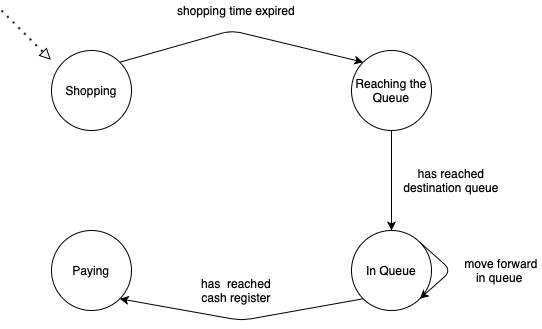

The diagram above was exported from draw.io. Its source (the exported page's mxGraphModel, read from the mxfile embedded in the PNG):
<mxGraphModel dx="786" dy="488" grid="1" gridSize="10" guides="1" tooltips="1" connect="1" arrows="1" fold="1" page="1" pageScale="1" pageWidth="827" pageHeight="1169" math="0" shadow="0">
  <root>
    <mxCell id="0" />
    <mxCell id="1" parent="0" />
    <mxCell id="xpT9mpMWUq7ndDs8DDaW-1" value="Shopping" style="ellipse;whiteSpace=wrap;html=1;aspect=fixed;" vertex="1" parent="1">
      <mxGeometry x="160" y="140" width="80" height="80" as="geometry" />
    </mxCell>
    <mxCell id="xpT9mpMWUq7ndDs8DDaW-2" value="Reaching the Queue" style="ellipse;whiteSpace=wrap;html=1;aspect=fixed;" vertex="1" parent="1">
      <mxGeometry x="460" y="140" width="80" height="80" as="geometry" />
    </mxCell>
    <mxCell id="xpT9mpMWUq7ndDs8DDaW-3" value="In Queue" style="ellipse;whiteSpace=wrap;html=1;aspect=fixed;" vertex="1" parent="1">
      <mxGeometry x="460" y="320" width="80" height="80" as="geometry" />
    </mxCell>
    <mxCell id="xpT9mpMWUq7ndDs8DDaW-5" value="Paying" style="ellipse;whiteSpace=wrap;html=1;aspect=fixed;" vertex="1" parent="1">
      <mxGeometry x="160" y="320" width="80" height="80" as="geometry" />
    </mxCell>
    <mxCell id="xpT9mpMWUq7ndDs8DDaW-12" value="" style="endArrow=classic;html=1;exitX=1;exitY=0;exitDx=0;exitDy=0;entryX=0;entryY=0;entryDx=0;entryDy=0;" edge="1" parent="1" source="xpT9mpMWUq7ndDs8DDaW-1" target="xpT9mpMWUq7ndDs8DDaW-2">
      <mxGeometry width="50" height="50" relative="1" as="geometry">
        <mxPoint x="280" y="440" as="sourcePoint" />
        <mxPoint x="330" y="390" as="targetPoint" />
        <Array as="points">
          <mxPoint x="340" y="120" />
        </Array>
      </mxGeometry>
    </mxCell>
    <mxCell id="xpT9mpMWUq7ndDs8DDaW-13" value="shopping time expired" style="text;html=1;strokeColor=none;fillColor=none;align=center;verticalAlign=middle;whiteSpace=wrap;rounded=0;" vertex="1" parent="1">
      <mxGeometry x="285" y="90" width="120" height="20" as="geometry" />
    </mxCell>
    <mxCell id="xpT9mpMWUq7ndDs8DDaW-16" value="" style="triangle;whiteSpace=wrap;html=1;rotation=45;" vertex="1" parent="1">
      <mxGeometry x="150" y="140" width="10" height="10" as="geometry" />
    </mxCell>
    <mxCell id="xpT9mpMWUq7ndDs8DDaW-17" value="" style="endArrow=none;dashed=1;html=1;dashPattern=1 3;strokeWidth=2;entryX=0;entryY=0.5;entryDx=0;entryDy=0;" edge="1" parent="1" target="xpT9mpMWUq7ndDs8DDaW-16">
      <mxGeometry width="50" height="50" relative="1" as="geometry">
        <mxPoint x="110" y="100" as="sourcePoint" />
        <mxPoint x="161.7157287525381" y="151.7157287525381" as="targetPoint" />
      </mxGeometry>
    </mxCell>
    <mxCell id="xpT9mpMWUq7ndDs8DDaW-19" value="" style="endArrow=classic;html=1;exitX=0.5;exitY=1;exitDx=0;exitDy=0;" edge="1" parent="1" source="xpT9mpMWUq7ndDs8DDaW-2" target="xpT9mpMWUq7ndDs8DDaW-3">
      <mxGeometry width="50" height="50" relative="1" as="geometry">
        <mxPoint x="280" y="440" as="sourcePoint" />
        <mxPoint x="330" y="390" as="targetPoint" />
      </mxGeometry>
    </mxCell>
    <mxCell id="xpT9mpMWUq7ndDs8DDaW-20" value="has reached destination queue" style="text;html=1;strokeColor=none;fillColor=none;align=center;verticalAlign=middle;whiteSpace=wrap;rounded=0;" vertex="1" parent="1">
      <mxGeometry x="510" y="260" width="100" height="20" as="geometry" />
    </mxCell>
    <mxCell id="xpT9mpMWUq7ndDs8DDaW-23" value="" style="endArrow=classic;html=1;exitX=1;exitY=0;exitDx=0;exitDy=0;entryX=1;entryY=1;entryDx=0;entryDy=0;" edge="1" parent="1" source="xpT9mpMWUq7ndDs8DDaW-3" target="xpT9mpMWUq7ndDs8DDaW-3">
      <mxGeometry width="50" height="50" relative="1" as="geometry">
        <mxPoint x="280" y="440" as="sourcePoint" />
        <mxPoint x="539" y="470" as="targetPoint" />
        <Array as="points">
          <mxPoint x="560" y="360" />
        </Array>
      </mxGeometry>
    </mxCell>
    <mxCell id="xpT9mpMWUq7ndDs8DDaW-25" value="move forward in queue&amp;nbsp;" style="text;html=1;strokeColor=none;fillColor=none;align=center;verticalAlign=middle;whiteSpace=wrap;rounded=0;" vertex="1" parent="1">
      <mxGeometry x="570" y="350" width="80" height="20" as="geometry" />
    </mxCell>
    <mxCell id="xpT9mpMWUq7ndDs8DDaW-29" value="" style="endArrow=classic;html=1;exitX=0;exitY=1;exitDx=0;exitDy=0;entryX=1;entryY=1;entryDx=0;entryDy=0;" edge="1" parent="1" source="xpT9mpMWUq7ndDs8DDaW-3" target="xpT9mpMWUq7ndDs8DDaW-5">
      <mxGeometry width="50" height="50" relative="1" as="geometry">
        <mxPoint x="350" y="440" as="sourcePoint" />
        <mxPoint x="385" y="410" as="targetPoint" />
        <Array as="points">
          <mxPoint x="350" y="410" />
        </Array>
      </mxGeometry>
    </mxCell>
    <mxCell id="xpT9mpMWUq7ndDs8DDaW-34" value="has &amp;nbsp;reached&lt;br&gt;cash register" style="text;html=1;strokeColor=none;fillColor=none;align=center;verticalAlign=middle;whiteSpace=wrap;rounded=0;" vertex="1" parent="1">
      <mxGeometry x="285" y="370" width="120" height="20" as="geometry" />
    </mxCell>
  </root>
</mxGraphModel>